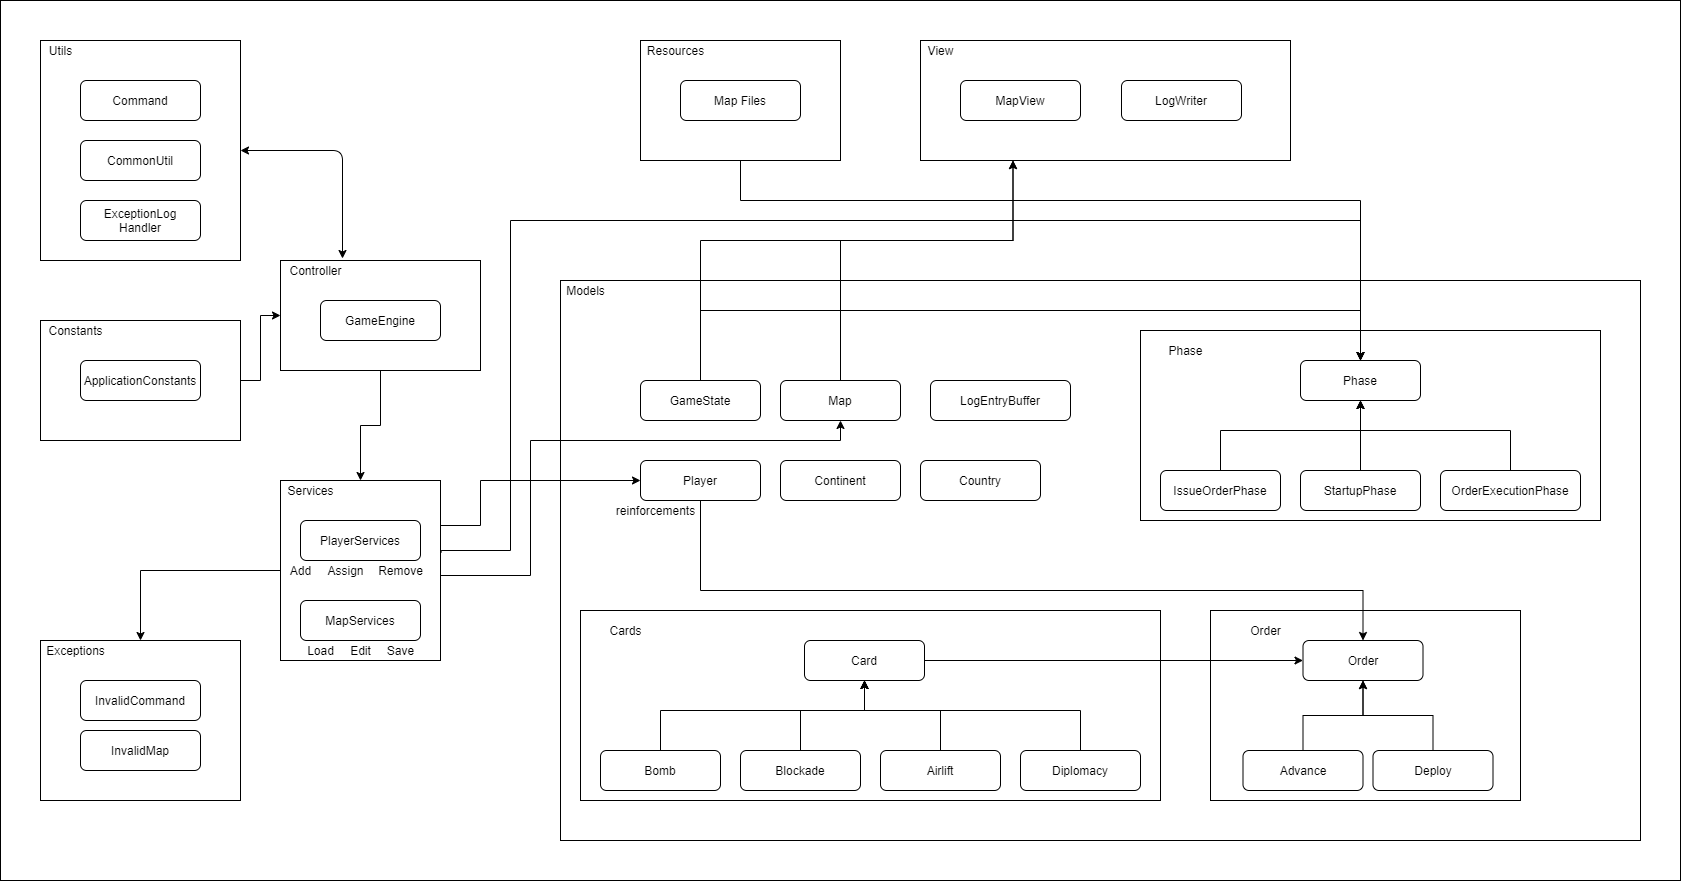

The diagram above was exported from draw.io. Its source (the exported page's mxGraphModel, read from the mxfile embedded in the PNG):
<mxGraphModel dx="2130" dy="3305" grid="1" gridSize="10" guides="1" tooltips="1" connect="1" arrows="1" fold="1" page="1" pageScale="1" pageWidth="827" pageHeight="1169" math="0" shadow="0">
  <root>
    <mxCell id="0" />
    <mxCell id="1" parent="0" />
    <mxCell id="a-T8a5jEnMffMXhwi1ul-1" value="GameEngine" style="rounded=1;whiteSpace=wrap;html=1;fillColor=none;" parent="1" vertex="1">
      <mxGeometry x="720" y="-940" width="120" height="40" as="geometry" />
    </mxCell>
    <mxCell id="a-T8a5jEnMffMXhwi1ul-3" value="MapView" style="rounded=1;whiteSpace=wrap;html=1;fillColor=none;" parent="1" vertex="1">
      <mxGeometry x="1360" y="-1160" width="120" height="40" as="geometry" />
    </mxCell>
    <mxCell id="a-T8a5jEnMffMXhwi1ul-4" value="MapServices" style="rounded=1;whiteSpace=wrap;html=1;fillColor=none;" parent="1" vertex="1">
      <mxGeometry x="700" y="-640" width="120" height="40" as="geometry" />
    </mxCell>
    <mxCell id="a-T8a5jEnMffMXhwi1ul-5" value="InvalidCommand" style="rounded=1;whiteSpace=wrap;html=1;fillColor=none;" parent="1" vertex="1">
      <mxGeometry x="480" y="-560" width="120" height="40" as="geometry" />
    </mxCell>
    <mxCell id="a-T8a5jEnMffMXhwi1ul-6" value="Map Files" style="rounded=1;whiteSpace=wrap;html=1;fillColor=none;" parent="1" vertex="1">
      <mxGeometry x="1080" y="-1160" width="120" height="40" as="geometry" />
    </mxCell>
    <mxCell id="a-T8a5jEnMffMXhwi1ul-9" value="InvalidMap" style="rounded=1;whiteSpace=wrap;html=1;fillColor=none;" parent="1" vertex="1">
      <mxGeometry x="480" y="-510" width="120" height="40" as="geometry" />
    </mxCell>
    <mxCell id="a-T8a5jEnMffMXhwi1ul-10" value="ApplicationConstants" style="rounded=1;whiteSpace=wrap;html=1;fillColor=none;" parent="1" vertex="1">
      <mxGeometry x="480" y="-880" width="120" height="40" as="geometry" />
    </mxCell>
    <mxCell id="gCSwhtp68A4bQIQZ3gji-42" style="edgeStyle=orthogonalEdgeStyle;rounded=0;orthogonalLoop=1;jettySize=auto;html=1;entryX=0.5;entryY=0;entryDx=0;entryDy=0;" edge="1" parent="1" source="a-T8a5jEnMffMXhwi1ul-11" target="gCSwhtp68A4bQIQZ3gji-19">
      <mxGeometry relative="1" as="geometry">
        <Array as="points">
          <mxPoint x="1100" y="-930" />
          <mxPoint x="1760" y="-930" />
        </Array>
      </mxGeometry>
    </mxCell>
    <mxCell id="gCSwhtp68A4bQIQZ3gji-48" style="edgeStyle=orthogonalEdgeStyle;rounded=0;orthogonalLoop=1;jettySize=auto;html=1;entryX=0.25;entryY=1;entryDx=0;entryDy=0;" edge="1" parent="1" source="a-T8a5jEnMffMXhwi1ul-11" target="a-T8a5jEnMffMXhwi1ul-42">
      <mxGeometry relative="1" as="geometry">
        <Array as="points">
          <mxPoint x="1100" y="-1000" />
          <mxPoint x="1413" y="-1000" />
        </Array>
      </mxGeometry>
    </mxCell>
    <mxCell id="a-T8a5jEnMffMXhwi1ul-11" value="GameState" style="rounded=1;whiteSpace=wrap;html=1;fillColor=none;" parent="1" vertex="1">
      <mxGeometry x="1040" y="-860" width="120" height="40" as="geometry" />
    </mxCell>
    <mxCell id="a-T8a5jEnMffMXhwi1ul-12" value="CommonUtil" style="rounded=1;whiteSpace=wrap;html=1;fillColor=none;" parent="1" vertex="1">
      <mxGeometry x="480" y="-1100" width="120" height="40" as="geometry" />
    </mxCell>
    <mxCell id="a-T8a5jEnMffMXhwi1ul-13" value="Command" style="rounded=1;whiteSpace=wrap;html=1;fillColor=none;" parent="1" vertex="1">
      <mxGeometry x="480" y="-1160" width="120" height="40" as="geometry" />
    </mxCell>
    <mxCell id="a-T8a5jEnMffMXhwi1ul-14" value="Continent" style="rounded=1;whiteSpace=wrap;html=1;fillColor=none;" parent="1" vertex="1">
      <mxGeometry x="1180" y="-780" width="120" height="40" as="geometry" />
    </mxCell>
    <mxCell id="gCSwhtp68A4bQIQZ3gji-43" style="edgeStyle=orthogonalEdgeStyle;rounded=0;orthogonalLoop=1;jettySize=auto;html=1;entryX=0.5;entryY=0;entryDx=0;entryDy=0;" edge="1" parent="1" source="a-T8a5jEnMffMXhwi1ul-15" target="gCSwhtp68A4bQIQZ3gji-19">
      <mxGeometry relative="1" as="geometry">
        <Array as="points">
          <mxPoint x="1240" y="-930" />
          <mxPoint x="1760" y="-930" />
        </Array>
      </mxGeometry>
    </mxCell>
    <mxCell id="gCSwhtp68A4bQIQZ3gji-49" style="edgeStyle=orthogonalEdgeStyle;rounded=0;orthogonalLoop=1;jettySize=auto;html=1;entryX=0.25;entryY=1;entryDx=0;entryDy=0;" edge="1" parent="1" source="a-T8a5jEnMffMXhwi1ul-15" target="a-T8a5jEnMffMXhwi1ul-42">
      <mxGeometry relative="1" as="geometry">
        <Array as="points">
          <mxPoint x="1240" y="-1000" />
          <mxPoint x="1413" y="-1000" />
        </Array>
      </mxGeometry>
    </mxCell>
    <mxCell id="a-T8a5jEnMffMXhwi1ul-15" value="Map" style="rounded=1;whiteSpace=wrap;html=1;fillColor=none;" parent="1" vertex="1">
      <mxGeometry x="1180" y="-860" width="120" height="40" as="geometry" />
    </mxCell>
    <mxCell id="gCSwhtp68A4bQIQZ3gji-39" style="edgeStyle=orthogonalEdgeStyle;rounded=0;orthogonalLoop=1;jettySize=auto;html=1;entryX=0.5;entryY=0;entryDx=0;entryDy=0;" edge="1" parent="1" source="a-T8a5jEnMffMXhwi1ul-16" target="gCSwhtp68A4bQIQZ3gji-31">
      <mxGeometry relative="1" as="geometry">
        <Array as="points">
          <mxPoint x="1100" y="-650" />
          <mxPoint x="1763" y="-650" />
        </Array>
      </mxGeometry>
    </mxCell>
    <mxCell id="a-T8a5jEnMffMXhwi1ul-16" value="Player" style="rounded=1;whiteSpace=wrap;html=1;fillColor=none;" parent="1" vertex="1">
      <mxGeometry x="1040" y="-780" width="120" height="40" as="geometry" />
    </mxCell>
    <mxCell id="a-T8a5jEnMffMXhwi1ul-18" value="Country" style="rounded=1;whiteSpace=wrap;html=1;fillColor=none;" parent="1" vertex="1">
      <mxGeometry x="1320" y="-780" width="120" height="40" as="geometry" />
    </mxCell>
    <mxCell id="a-T8a5jEnMffMXhwi1ul-19" value="" style="rounded=0;whiteSpace=wrap;html=1;fillColor=none;" parent="1" vertex="1">
      <mxGeometry x="440" y="-1200" width="200" height="220" as="geometry" />
    </mxCell>
    <mxCell id="a-T8a5jEnMffMXhwi1ul-20" value="Utils" style="text;html=1;align=center;verticalAlign=middle;resizable=0;points=[];autosize=1;" parent="1" vertex="1">
      <mxGeometry x="440" y="-1200" width="40" height="20" as="geometry" />
    </mxCell>
    <mxCell id="a-T8a5jEnMffMXhwi1ul-33" style="edgeStyle=orthogonalEdgeStyle;rounded=0;orthogonalLoop=1;jettySize=auto;html=1;entryX=0.5;entryY=0;entryDx=0;entryDy=0;" parent="1" source="a-T8a5jEnMffMXhwi1ul-21" target="a-T8a5jEnMffMXhwi1ul-29" edge="1">
      <mxGeometry relative="1" as="geometry">
        <mxPoint x="680" y="-509" as="targetPoint" />
        <Array as="points">
          <mxPoint x="780" y="-815" />
          <mxPoint x="760" y="-815" />
        </Array>
      </mxGeometry>
    </mxCell>
    <mxCell id="a-T8a5jEnMffMXhwi1ul-21" value="" style="rounded=0;whiteSpace=wrap;html=1;fillColor=none;" parent="1" vertex="1">
      <mxGeometry x="680" y="-980" width="200" height="110" as="geometry" />
    </mxCell>
    <mxCell id="a-T8a5jEnMffMXhwi1ul-22" value="Controller" style="text;html=1;align=center;verticalAlign=middle;resizable=0;points=[];autosize=1;" parent="1" vertex="1">
      <mxGeometry x="680" y="-980" width="70" height="20" as="geometry" />
    </mxCell>
    <mxCell id="a-T8a5jEnMffMXhwi1ul-24" value="" style="rounded=0;whiteSpace=wrap;html=1;fillColor=none;" parent="1" vertex="1">
      <mxGeometry x="1610" y="-630" width="310" height="190" as="geometry" />
    </mxCell>
    <mxCell id="a-T8a5jEnMffMXhwi1ul-25" value="Models" style="text;html=1;align=center;verticalAlign=middle;resizable=0;points=[];autosize=1;" parent="1" vertex="1">
      <mxGeometry x="960" y="-960" width="50" height="20" as="geometry" />
    </mxCell>
    <mxCell id="a-T8a5jEnMffMXhwi1ul-26" value="reinforcements" style="text;html=1;align=center;verticalAlign=middle;resizable=0;points=[];autosize=1;" parent="1" vertex="1">
      <mxGeometry x="1010" y="-740" width="90" height="20" as="geometry" />
    </mxCell>
    <mxCell id="gCSwhtp68A4bQIQZ3gji-46" style="edgeStyle=orthogonalEdgeStyle;rounded=0;orthogonalLoop=1;jettySize=auto;html=1;exitX=1;exitY=0.75;exitDx=0;exitDy=0;" edge="1" parent="1" source="a-T8a5jEnMffMXhwi1ul-29">
      <mxGeometry relative="1" as="geometry">
        <mxPoint x="1240" y="-820" as="targetPoint" />
        <Array as="points">
          <mxPoint x="930" y="-665" />
          <mxPoint x="930" y="-800" />
          <mxPoint x="1240" y="-800" />
        </Array>
      </mxGeometry>
    </mxCell>
    <mxCell id="gCSwhtp68A4bQIQZ3gji-47" style="edgeStyle=orthogonalEdgeStyle;rounded=0;orthogonalLoop=1;jettySize=auto;html=1;exitX=1;exitY=0.25;exitDx=0;exitDy=0;entryX=0;entryY=0.5;entryDx=0;entryDy=0;" edge="1" parent="1" source="a-T8a5jEnMffMXhwi1ul-29" target="a-T8a5jEnMffMXhwi1ul-16">
      <mxGeometry relative="1" as="geometry">
        <Array as="points">
          <mxPoint x="880" y="-715" />
          <mxPoint x="880" y="-760" />
        </Array>
      </mxGeometry>
    </mxCell>
    <mxCell id="a-T8a5jEnMffMXhwi1ul-29" value="" style="rounded=0;whiteSpace=wrap;html=1;fillColor=none;" parent="1" vertex="1">
      <mxGeometry x="680" y="-760" width="160" height="180" as="geometry" />
    </mxCell>
    <mxCell id="a-T8a5jEnMffMXhwi1ul-30" value="Services" style="text;html=1;align=center;verticalAlign=middle;resizable=0;points=[];autosize=1;" parent="1" vertex="1">
      <mxGeometry x="680" y="-760" width="60" height="20" as="geometry" />
    </mxCell>
    <mxCell id="a-T8a5jEnMffMXhwi1ul-31" value="" style="rounded=0;whiteSpace=wrap;html=1;fillColor=none;" parent="1" vertex="1">
      <mxGeometry x="440" y="-600" width="200" height="160" as="geometry" />
    </mxCell>
    <mxCell id="a-T8a5jEnMffMXhwi1ul-32" value="Exceptions" style="text;html=1;align=center;verticalAlign=middle;resizable=0;points=[];autosize=1;" parent="1" vertex="1">
      <mxGeometry x="440" y="-600" width="70" height="20" as="geometry" />
    </mxCell>
    <mxCell id="a-T8a5jEnMffMXhwi1ul-39" value="Load" style="text;html=1;align=center;verticalAlign=middle;resizable=0;points=[];autosize=1;" parent="1" vertex="1">
      <mxGeometry x="700" y="-600" width="40" height="20" as="geometry" />
    </mxCell>
    <mxCell id="gCSwhtp68A4bQIQZ3gji-37" style="edgeStyle=orthogonalEdgeStyle;rounded=0;orthogonalLoop=1;jettySize=auto;html=1;entryX=0.5;entryY=0;entryDx=0;entryDy=0;" edge="1" parent="1" source="a-T8a5jEnMffMXhwi1ul-29" target="a-T8a5jEnMffMXhwi1ul-31">
      <mxGeometry relative="1" as="geometry" />
    </mxCell>
    <mxCell id="a-T8a5jEnMffMXhwi1ul-40" value="Edit" style="text;html=1;align=center;verticalAlign=middle;resizable=0;points=[];autosize=1;" parent="1" vertex="1">
      <mxGeometry x="740" y="-600" width="40" height="20" as="geometry" />
    </mxCell>
    <mxCell id="a-T8a5jEnMffMXhwi1ul-41" value="Save" style="text;html=1;align=center;verticalAlign=middle;resizable=0;points=[];autosize=1;" parent="1" vertex="1">
      <mxGeometry x="780" y="-600" width="40" height="20" as="geometry" />
    </mxCell>
    <mxCell id="a-T8a5jEnMffMXhwi1ul-42" value="" style="rounded=0;whiteSpace=wrap;html=1;fillColor=none;" parent="1" vertex="1">
      <mxGeometry x="1320" y="-1200" width="370" height="120" as="geometry" />
    </mxCell>
    <mxCell id="a-T8a5jEnMffMXhwi1ul-43" value="View" style="text;html=1;align=center;verticalAlign=middle;resizable=0;points=[];autosize=1;" parent="1" vertex="1">
      <mxGeometry x="1320" y="-1200" width="40" height="20" as="geometry" />
    </mxCell>
    <mxCell id="gCSwhtp68A4bQIQZ3gji-40" style="edgeStyle=orthogonalEdgeStyle;rounded=0;orthogonalLoop=1;jettySize=auto;html=1;entryX=0.5;entryY=0;entryDx=0;entryDy=0;" edge="1" parent="1" source="a-T8a5jEnMffMXhwi1ul-45" target="gCSwhtp68A4bQIQZ3gji-19">
      <mxGeometry relative="1" as="geometry">
        <Array as="points">
          <mxPoint x="1140" y="-1040" />
          <mxPoint x="1760" y="-1040" />
        </Array>
      </mxGeometry>
    </mxCell>
    <mxCell id="a-T8a5jEnMffMXhwi1ul-45" value="" style="rounded=0;whiteSpace=wrap;html=1;fillColor=none;" parent="1" vertex="1">
      <mxGeometry x="1040" y="-1200" width="200" height="120" as="geometry" />
    </mxCell>
    <mxCell id="a-T8a5jEnMffMXhwi1ul-46" value="Resources" style="text;html=1;align=center;verticalAlign=middle;resizable=0;points=[];autosize=1;" parent="1" vertex="1">
      <mxGeometry x="1040" y="-1200" width="70" height="20" as="geometry" />
    </mxCell>
    <mxCell id="a-T8a5jEnMffMXhwi1ul-51" style="edgeStyle=orthogonalEdgeStyle;rounded=0;orthogonalLoop=1;jettySize=auto;html=1;entryX=0;entryY=0.5;entryDx=0;entryDy=0;" parent="1" source="a-T8a5jEnMffMXhwi1ul-47" target="a-T8a5jEnMffMXhwi1ul-21" edge="1">
      <mxGeometry relative="1" as="geometry" />
    </mxCell>
    <mxCell id="a-T8a5jEnMffMXhwi1ul-47" value="" style="rounded=0;whiteSpace=wrap;html=1;fillColor=none;" parent="1" vertex="1">
      <mxGeometry x="440" y="-920" width="200" height="120" as="geometry" />
    </mxCell>
    <mxCell id="a-T8a5jEnMffMXhwi1ul-48" value="Constants" style="text;html=1;align=center;verticalAlign=middle;resizable=0;points=[];autosize=1;" parent="1" vertex="1">
      <mxGeometry x="440" y="-920" width="70" height="20" as="geometry" />
    </mxCell>
    <mxCell id="9jn9A-y-QdNjv5PArhNB-5" value="" style="rounded=0;whiteSpace=wrap;html=1;fillColor=none;" parent="1" vertex="1">
      <mxGeometry x="400" y="-1240" width="1680" height="880" as="geometry" />
    </mxCell>
    <mxCell id="Aioc82Zlb1NnU-1kqsi6-2" value="PlayerServices" style="rounded=1;whiteSpace=wrap;html=1;fillColor=none;" parent="1" vertex="1">
      <mxGeometry x="700" y="-720" width="120" height="40" as="geometry" />
    </mxCell>
    <mxCell id="Aioc82Zlb1NnU-1kqsi6-4" value="Add" style="text;html=1;align=center;verticalAlign=middle;resizable=0;points=[];autosize=1;" parent="1" vertex="1">
      <mxGeometry x="680" y="-680" width="40" height="20" as="geometry" />
    </mxCell>
    <mxCell id="gCSwhtp68A4bQIQZ3gji-45" style="edgeStyle=orthogonalEdgeStyle;rounded=0;orthogonalLoop=1;jettySize=auto;html=1;entryX=0.5;entryY=0;entryDx=0;entryDy=0;exitX=1.004;exitY=0.4;exitDx=0;exitDy=0;exitPerimeter=0;" edge="1" parent="1" source="a-T8a5jEnMffMXhwi1ul-29" target="gCSwhtp68A4bQIQZ3gji-19">
      <mxGeometry relative="1" as="geometry">
        <mxPoint x="870" y="-710" as="sourcePoint" />
        <Array as="points">
          <mxPoint x="841" y="-690" />
          <mxPoint x="910" y="-690" />
          <mxPoint x="910" y="-1020" />
          <mxPoint x="1760" y="-1020" />
        </Array>
      </mxGeometry>
    </mxCell>
    <mxCell id="Aioc82Zlb1NnU-1kqsi6-5" value="Remove" style="text;html=1;align=center;verticalAlign=middle;resizable=0;points=[];autosize=1;" parent="1" vertex="1">
      <mxGeometry x="770" y="-680" width="60" height="20" as="geometry" />
    </mxCell>
    <mxCell id="Aioc82Zlb1NnU-1kqsi6-6" value="Assign" style="text;html=1;align=center;verticalAlign=middle;resizable=0;points=[];autosize=1;" parent="1" vertex="1">
      <mxGeometry x="720" y="-680" width="50" height="20" as="geometry" />
    </mxCell>
    <mxCell id="Aioc82Zlb1NnU-1kqsi6-9" value="" style="endArrow=classic;startArrow=classic;html=1;exitX=1;exitY=0.5;exitDx=0;exitDy=0;" parent="1" source="a-T8a5jEnMffMXhwi1ul-19" edge="1">
      <mxGeometry width="50" height="50" relative="1" as="geometry">
        <mxPoint x="700" y="-1040" as="sourcePoint" />
        <mxPoint x="742" y="-982" as="targetPoint" />
        <Array as="points">
          <mxPoint x="742" y="-1090" />
        </Array>
      </mxGeometry>
    </mxCell>
    <mxCell id="gCSwhtp68A4bQIQZ3gji-1" value="LogWriter" style="rounded=1;whiteSpace=wrap;html=1;fillColor=none;" vertex="1" parent="1">
      <mxGeometry x="1521" y="-1160" width="120" height="40" as="geometry" />
    </mxCell>
    <mxCell id="gCSwhtp68A4bQIQZ3gji-3" value="ExceptionLog&lt;br&gt;Handler" style="rounded=1;whiteSpace=wrap;html=1;fillColor=none;" vertex="1" parent="1">
      <mxGeometry x="480" y="-1040" width="120" height="40" as="geometry" />
    </mxCell>
    <mxCell id="gCSwhtp68A4bQIQZ3gji-4" value="Cards" style="text;html=1;align=center;verticalAlign=middle;resizable=0;points=[];autosize=1;" vertex="1" parent="1">
      <mxGeometry x="1000" y="-620" width="50" height="20" as="geometry" />
    </mxCell>
    <mxCell id="gCSwhtp68A4bQIQZ3gji-13" style="edgeStyle=orthogonalEdgeStyle;rounded=0;orthogonalLoop=1;jettySize=auto;html=1;entryX=0.5;entryY=1;entryDx=0;entryDy=0;" edge="1" parent="1" source="gCSwhtp68A4bQIQZ3gji-5" target="gCSwhtp68A4bQIQZ3gji-7">
      <mxGeometry relative="1" as="geometry">
        <Array as="points">
          <mxPoint x="1480" y="-530" />
          <mxPoint x="1264" y="-530" />
        </Array>
      </mxGeometry>
    </mxCell>
    <mxCell id="gCSwhtp68A4bQIQZ3gji-5" value="Diplomacy" style="rounded=1;whiteSpace=wrap;html=1;fillColor=none;" vertex="1" parent="1">
      <mxGeometry x="1420" y="-490" width="120" height="40" as="geometry" />
    </mxCell>
    <mxCell id="gCSwhtp68A4bQIQZ3gji-11" style="edgeStyle=orthogonalEdgeStyle;rounded=0;orthogonalLoop=1;jettySize=auto;html=1;entryX=0.5;entryY=1;entryDx=0;entryDy=0;" edge="1" parent="1" source="gCSwhtp68A4bQIQZ3gji-6" target="gCSwhtp68A4bQIQZ3gji-7">
      <mxGeometry relative="1" as="geometry">
        <Array as="points">
          <mxPoint x="1200" y="-530" />
          <mxPoint x="1264" y="-530" />
        </Array>
      </mxGeometry>
    </mxCell>
    <mxCell id="gCSwhtp68A4bQIQZ3gji-6" value="Blockade" style="rounded=1;whiteSpace=wrap;html=1;fillColor=none;" vertex="1" parent="1">
      <mxGeometry x="1140" y="-490" width="120" height="40" as="geometry" />
    </mxCell>
    <mxCell id="gCSwhtp68A4bQIQZ3gji-38" style="edgeStyle=orthogonalEdgeStyle;rounded=0;orthogonalLoop=1;jettySize=auto;html=1;entryX=0;entryY=0.5;entryDx=0;entryDy=0;" edge="1" parent="1" source="gCSwhtp68A4bQIQZ3gji-7" target="gCSwhtp68A4bQIQZ3gji-31">
      <mxGeometry relative="1" as="geometry" />
    </mxCell>
    <mxCell id="gCSwhtp68A4bQIQZ3gji-7" value="Card" style="rounded=1;whiteSpace=wrap;html=1;fillColor=none;" vertex="1" parent="1">
      <mxGeometry x="1204" y="-600" width="120" height="40" as="geometry" />
    </mxCell>
    <mxCell id="gCSwhtp68A4bQIQZ3gji-10" style="edgeStyle=orthogonalEdgeStyle;rounded=0;orthogonalLoop=1;jettySize=auto;html=1;entryX=0.5;entryY=1;entryDx=0;entryDy=0;" edge="1" parent="1" source="gCSwhtp68A4bQIQZ3gji-8" target="gCSwhtp68A4bQIQZ3gji-7">
      <mxGeometry relative="1" as="geometry">
        <Array as="points">
          <mxPoint x="1060" y="-530" />
          <mxPoint x="1264" y="-530" />
        </Array>
      </mxGeometry>
    </mxCell>
    <mxCell id="gCSwhtp68A4bQIQZ3gji-8" value="Bomb" style="rounded=1;whiteSpace=wrap;html=1;fillColor=none;" vertex="1" parent="1">
      <mxGeometry x="1000" y="-490" width="120" height="40" as="geometry" />
    </mxCell>
    <mxCell id="gCSwhtp68A4bQIQZ3gji-12" style="edgeStyle=orthogonalEdgeStyle;rounded=0;orthogonalLoop=1;jettySize=auto;html=1;entryX=0.5;entryY=1;entryDx=0;entryDy=0;" edge="1" parent="1" source="gCSwhtp68A4bQIQZ3gji-9" target="gCSwhtp68A4bQIQZ3gji-7">
      <mxGeometry relative="1" as="geometry">
        <Array as="points">
          <mxPoint x="1340" y="-530" />
          <mxPoint x="1264" y="-530" />
        </Array>
      </mxGeometry>
    </mxCell>
    <mxCell id="gCSwhtp68A4bQIQZ3gji-9" value="Airlift" style="rounded=1;whiteSpace=wrap;html=1;fillColor=none;" vertex="1" parent="1">
      <mxGeometry x="1280" y="-490" width="120" height="40" as="geometry" />
    </mxCell>
    <mxCell id="gCSwhtp68A4bQIQZ3gji-14" value="Phase" style="text;html=1;align=center;verticalAlign=middle;resizable=0;points=[];autosize=1;" vertex="1" parent="1">
      <mxGeometry x="1560" y="-900" width="50" height="20" as="geometry" />
    </mxCell>
    <mxCell id="gCSwhtp68A4bQIQZ3gji-25" style="edgeStyle=orthogonalEdgeStyle;rounded=0;orthogonalLoop=1;jettySize=auto;html=1;entryX=0.5;entryY=1;entryDx=0;entryDy=0;" edge="1" parent="1" source="gCSwhtp68A4bQIQZ3gji-18" target="gCSwhtp68A4bQIQZ3gji-19">
      <mxGeometry relative="1" as="geometry">
        <Array as="points">
          <mxPoint x="1620" y="-810" />
          <mxPoint x="1760" y="-810" />
        </Array>
      </mxGeometry>
    </mxCell>
    <mxCell id="gCSwhtp68A4bQIQZ3gji-18" value="IssueOrderPhase" style="rounded=1;whiteSpace=wrap;html=1;fillColor=none;" vertex="1" parent="1">
      <mxGeometry x="1560" y="-770" width="120" height="40" as="geometry" />
    </mxCell>
    <mxCell id="gCSwhtp68A4bQIQZ3gji-19" value="Phase" style="rounded=1;whiteSpace=wrap;html=1;fillColor=none;" vertex="1" parent="1">
      <mxGeometry x="1700" y="-880" width="120" height="40" as="geometry" />
    </mxCell>
    <mxCell id="gCSwhtp68A4bQIQZ3gji-26" style="edgeStyle=orthogonalEdgeStyle;rounded=0;orthogonalLoop=1;jettySize=auto;html=1;entryX=0.5;entryY=1;entryDx=0;entryDy=0;" edge="1" parent="1" source="gCSwhtp68A4bQIQZ3gji-23" target="gCSwhtp68A4bQIQZ3gji-19">
      <mxGeometry relative="1" as="geometry" />
    </mxCell>
    <mxCell id="gCSwhtp68A4bQIQZ3gji-23" value="StartupPhase" style="rounded=1;whiteSpace=wrap;html=1;fillColor=none;" vertex="1" parent="1">
      <mxGeometry x="1700" y="-770" width="120" height="40" as="geometry" />
    </mxCell>
    <mxCell id="gCSwhtp68A4bQIQZ3gji-27" style="edgeStyle=orthogonalEdgeStyle;rounded=0;orthogonalLoop=1;jettySize=auto;html=1;entryX=0.5;entryY=1;entryDx=0;entryDy=0;" edge="1" parent="1" source="gCSwhtp68A4bQIQZ3gji-24" target="gCSwhtp68A4bQIQZ3gji-19">
      <mxGeometry relative="1" as="geometry">
        <Array as="points">
          <mxPoint x="1910" y="-810" />
          <mxPoint x="1760" y="-810" />
        </Array>
      </mxGeometry>
    </mxCell>
    <mxCell id="gCSwhtp68A4bQIQZ3gji-24" value="OrderExecutionPhase" style="rounded=1;whiteSpace=wrap;html=1;fillColor=none;" vertex="1" parent="1">
      <mxGeometry x="1840" y="-770" width="140" height="40" as="geometry" />
    </mxCell>
    <mxCell id="gCSwhtp68A4bQIQZ3gji-28" value="Order" style="text;html=1;align=center;verticalAlign=middle;resizable=0;points=[];autosize=1;" vertex="1" parent="1">
      <mxGeometry x="1640" y="-620" width="50" height="20" as="geometry" />
    </mxCell>
    <mxCell id="gCSwhtp68A4bQIQZ3gji-34" style="edgeStyle=orthogonalEdgeStyle;rounded=0;orthogonalLoop=1;jettySize=auto;html=1;entryX=0.5;entryY=1;entryDx=0;entryDy=0;" edge="1" parent="1" source="gCSwhtp68A4bQIQZ3gji-30" target="gCSwhtp68A4bQIQZ3gji-31">
      <mxGeometry relative="1" as="geometry" />
    </mxCell>
    <mxCell id="gCSwhtp68A4bQIQZ3gji-30" value="Advance" style="rounded=1;whiteSpace=wrap;html=1;fillColor=none;" vertex="1" parent="1">
      <mxGeometry x="1642.5" y="-490" width="120" height="40" as="geometry" />
    </mxCell>
    <mxCell id="gCSwhtp68A4bQIQZ3gji-31" value="Order" style="rounded=1;whiteSpace=wrap;html=1;fillColor=none;" vertex="1" parent="1">
      <mxGeometry x="1702.5" y="-600" width="120" height="40" as="geometry" />
    </mxCell>
    <mxCell id="gCSwhtp68A4bQIQZ3gji-35" style="edgeStyle=orthogonalEdgeStyle;rounded=0;orthogonalLoop=1;jettySize=auto;html=1;entryX=0.5;entryY=1;entryDx=0;entryDy=0;" edge="1" parent="1" source="gCSwhtp68A4bQIQZ3gji-33" target="gCSwhtp68A4bQIQZ3gji-31">
      <mxGeometry relative="1" as="geometry" />
    </mxCell>
    <mxCell id="gCSwhtp68A4bQIQZ3gji-33" value="Deploy" style="rounded=1;whiteSpace=wrap;html=1;fillColor=none;" vertex="1" parent="1">
      <mxGeometry x="1772.5" y="-490" width="120" height="40" as="geometry" />
    </mxCell>
    <mxCell id="gCSwhtp68A4bQIQZ3gji-36" value="LogEntryBuffer" style="rounded=1;whiteSpace=wrap;html=1;fillColor=none;" vertex="1" parent="1">
      <mxGeometry x="1330" y="-860" width="140" height="40" as="geometry" />
    </mxCell>
    <mxCell id="gCSwhtp68A4bQIQZ3gji-51" value="" style="rounded=0;whiteSpace=wrap;html=1;fillColor=none;" vertex="1" parent="1">
      <mxGeometry x="980" y="-630" width="580" height="190" as="geometry" />
    </mxCell>
    <mxCell id="gCSwhtp68A4bQIQZ3gji-52" value="" style="rounded=0;whiteSpace=wrap;html=1;fillColor=none;" vertex="1" parent="1">
      <mxGeometry x="1540" y="-910" width="460" height="190" as="geometry" />
    </mxCell>
    <mxCell id="gCSwhtp68A4bQIQZ3gji-53" value="" style="rounded=0;whiteSpace=wrap;html=1;fillColor=none;" vertex="1" parent="1">
      <mxGeometry x="960" y="-960" width="1080" height="560" as="geometry" />
    </mxCell>
  </root>
</mxGraphModel>